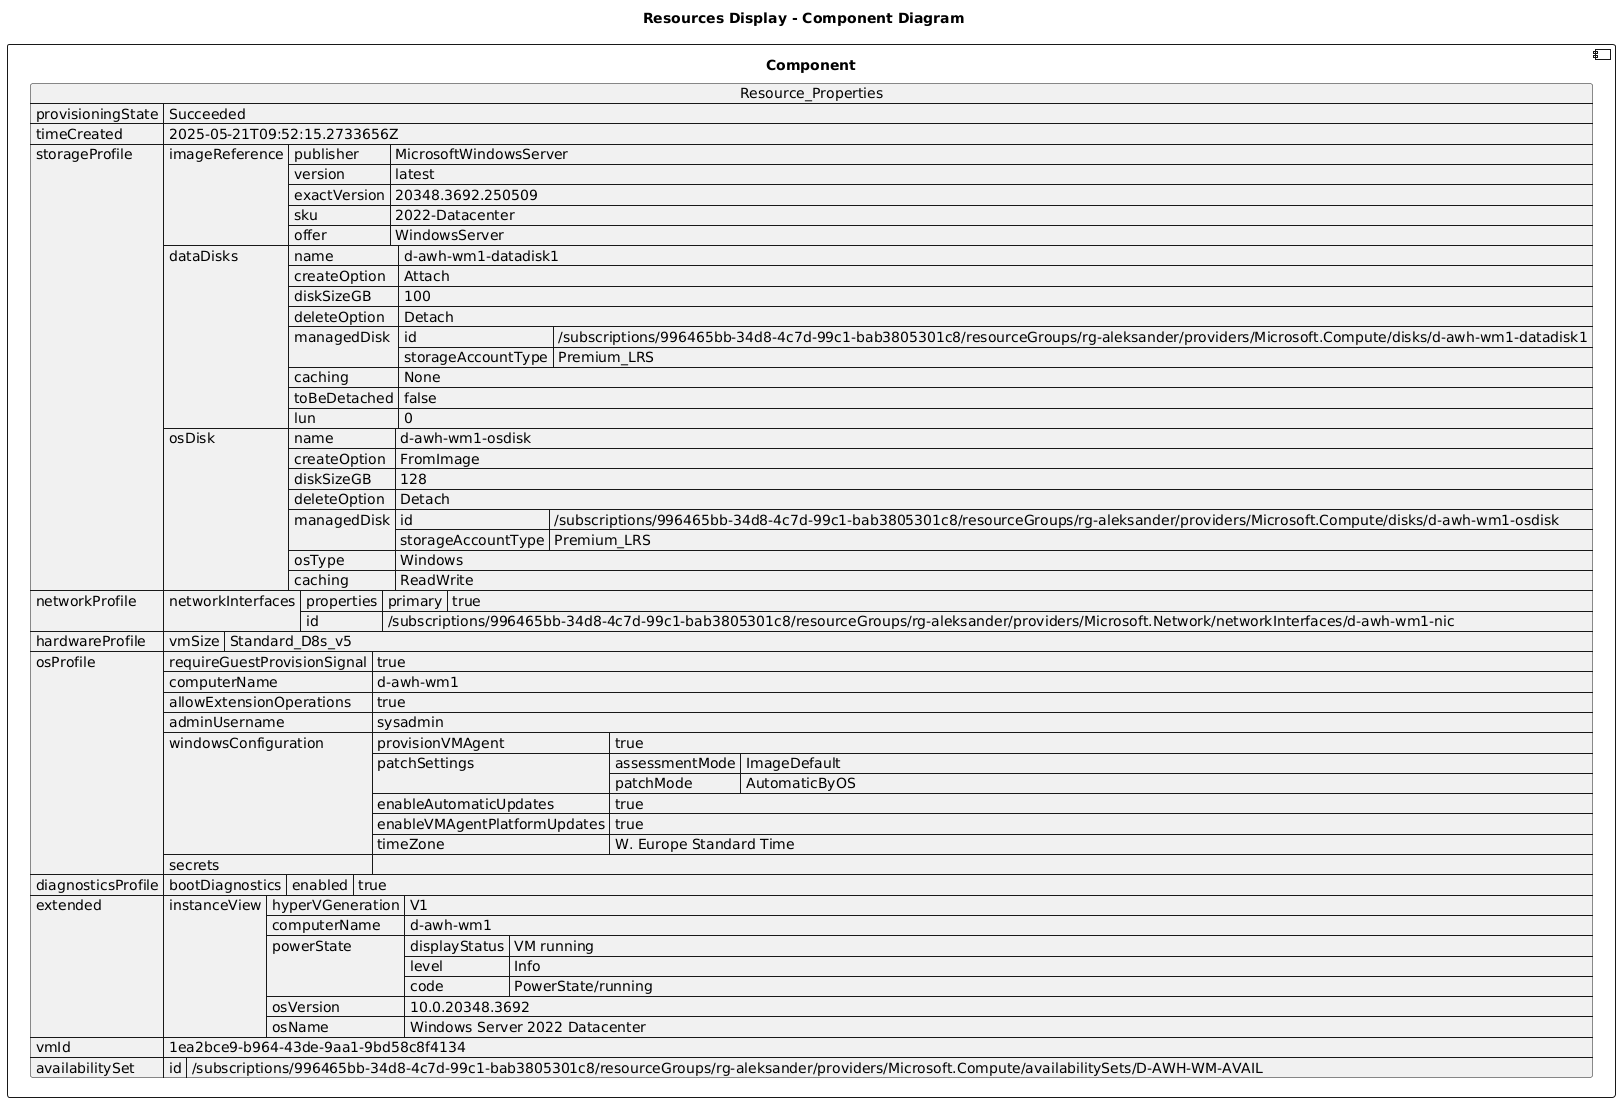

The diagram above was rendered by PlantUML. Its source (embedded in the PNG):
@startuml

title Resources Display - Component Diagram

component Component {

json  Resource_Properties {
  "provisioningState": "Succeeded",
  "timeCreated": "2025-05-21T09:52:15.2733656Z",
  "storageProfile": {
    "imageReference": {
      "publisher": "MicrosoftWindowsServer",
      "version": "latest",
      "exactVersion": "20348.3692.250509",
      "sku": "2022-Datacenter",
      "offer": "WindowsServer"
    },
    "dataDisks": [
      {
        "name": "d-awh-wm1-datadisk1",
        "createOption": "Attach",
        "diskSizeGB": 100,
        "deleteOption": "Detach",
        "managedDisk": {
          "id": "/subscriptions/996465bb-34d8-4c7d-99c1-bab3805301c8/resourceGroups/rg-aleksander/providers/Microsoft.Compute/disks/d-awh-wm1-datadisk1",
          "storageAccountType": "Premium_LRS"
        },
        "caching": "None",
        "toBeDetached": false,
        "lun": 0
      }
    ],
    "osDisk": {
      "name": "d-awh-wm1-osdisk",
      "createOption": "FromImage",
      "diskSizeGB": 128,
      "deleteOption": "Detach",
      "managedDisk": {
        "id": "/subscriptions/996465bb-34d8-4c7d-99c1-bab3805301c8/resourceGroups/rg-aleksander/providers/Microsoft.Compute/disks/d-awh-wm1-osdisk",
        "storageAccountType": "Premium_LRS"
      },
      "osType": "Windows",
      "caching": "ReadWrite"
    }
  },
  "networkProfile": {
    "networkInterfaces": [
      {
        "properties": {
          "primary": true
        },
        "id": "/subscriptions/996465bb-34d8-4c7d-99c1-bab3805301c8/resourceGroups/rg-aleksander/providers/Microsoft.Network/networkInterfaces/d-awh-wm1-nic"
      }
    ]
  },
  "hardwareProfile": {
    "vmSize": "Standard_D8s_v5"
  },
  "osProfile": {
    "requireGuestProvisionSignal": true,
    "computerName": "d-awh-wm1",
    "allowExtensionOperations": true,
    "adminUsername": "sysadmin",
    "windowsConfiguration": {
      "provisionVMAgent": true,
      "patchSettings": {
        "assessmentMode": "ImageDefault",
        "patchMode": "AutomaticByOS"
      },
      "enableAutomaticUpdates": true,
      "enableVMAgentPlatformUpdates": true,
      "timeZone": "W. Europe Standard Time"
    },
    "secrets": []
  },
  "diagnosticsProfile": {
    "bootDiagnostics": {
      "enabled": true
    }
  },
  "extended": {
    "instanceView": {
      "hyperVGeneration": "V1",
      "computerName": "d-awh-wm1",
      "powerState": {
        "displayStatus": "VM running",
        "level": "Info",
        "code": "PowerState/running"
      },
      "osVersion": "10.0.20348.3692",
      "osName": "Windows Server 2022 Datacenter"
    }
  },
  "vmId": "1ea2bce9-b964-43de-9aa1-9bd58c8f4134",
  "availabilitySet": {
    "id": "/subscriptions/996465bb-34d8-4c7d-99c1-bab3805301c8/resourceGroups/rg-aleksander/providers/Microsoft.Compute/availabilitySets/D-AWH-WM-AVAIL"
  }
}
}
@enduml